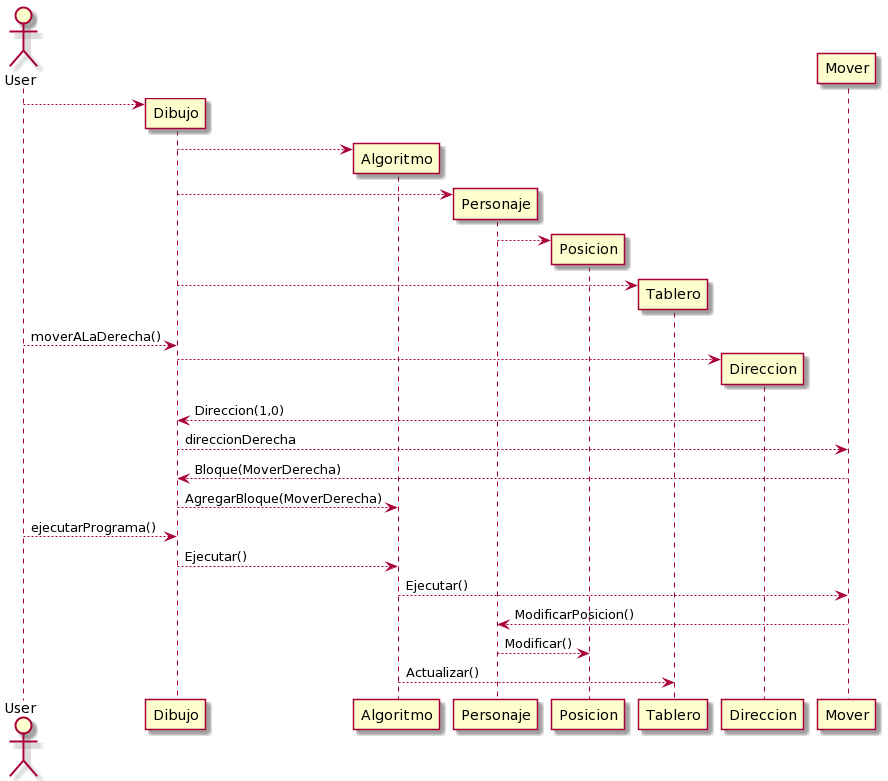

The diagram above was rendered by PlantUML. Its source (embedded in the PNG):
@startuml
actor User
User --> Dibujo**
Dibujo --> Algoritmo**
Dibujo --> Personaje**
Personaje --> Posicion**
Dibujo --> Tablero**

User --> Dibujo:moverALaDerecha()
Dibujo --> Direccion**
Direccion --> Dibujo:Direccion(1,0)
Dibujo --> Mover:direccionDerecha
Mover --> Dibujo:Bloque(MoverDerecha)
Dibujo --> Algoritmo:AgregarBloque(MoverDerecha)

User --> Dibujo: ejecutarPrograma()

Dibujo --> Algoritmo:Ejecutar()

Algoritmo --> Mover:Ejecutar()
Mover -->Personaje:ModificarPosicion()
Personaje -->Posicion:Modificar()
Algoritmo --> Tablero:Actualizar()
@enduml